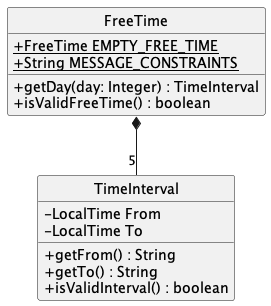

The diagram above was rendered by PlantUML. Its source (embedded in the PNG):
@startuml
hide circle
skinparam classAttributeIconSize 0

class FreeTime {
    + {static} FreeTime EMPTY_FREE_TIME
    + {static} String MESSAGE_CONSTRAINTS
    + getDay(day: Integer) : TimeInterval
    + isValidFreeTime() : boolean
}

class TimeInterval {
  - LocalTime From
  - LocalTime To
  + getFrom() : String
  + getTo() : String
  + isValidInterval() : boolean
}

FreeTime *-- "5" TimeInterval
@enduml